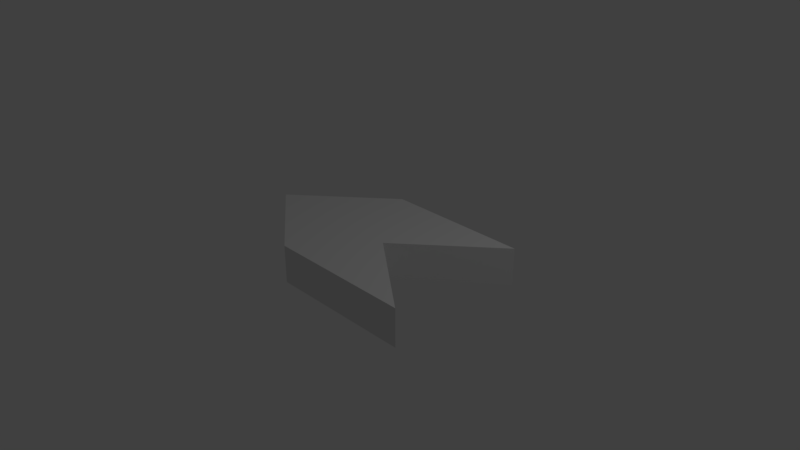 # Source: arrow.blend  (saved by Blender 2.79.0; exported with 4.5.12 LTS)
import bpy
from mathutils import Matrix  # noqa: F401  (used for matrix-valued properties, if any)

bpy.ops.wm.read_factory_settings(use_empty=True)
scene = bpy.context.scene
scene.name = 'Scene'

# ---- collections
col_collection_1 = bpy.data.collections.new('Collection 1'); scene.collection.children.link(col_collection_1)

# ---- materials (node trees are filled in below, after node groups)
mat_material = bpy.data.materials.new('Material')
mat_material.alpha_threshold = 0.0
mat_material.use_transparent_shadow = False
mat_material.roughness = 0.5
mat_material.line_color = (0.0, 0.0, 0.0, 1.0)

# ---- material node trees

# ---- world
world_world = bpy.data.worlds.new('World'); scene.world = world_world
world_world.color = (0.05088, 0.05088, 0.05088)
world_world.use_sun_shadow = False
world_world.sun_shadow_jitter_overblur = 0.0
world_world.cycles.sampling_method = 'MANUAL'

# ---- cameras
cam_camera = bpy.data.cameras.new('Camera')
cam_camera.clip_end = 100.0
cam_camera.lens = 35.0
cam_camera.sensor_width = 32.0
cam_camera.sensor_height = 18.0
cam_camera.ortho_scale = 7.314
cam_camera.dof.focus_distance = 0.0
cam_camera.dof.aperture_fstop = 128.0

# ---- lights
light_lamp = bpy.data.lights.new('Lamp', 'POINT')
light_lamp.transmission_factor = 0.0
light_lamp.cutoff_distance = 30.0
light_lamp.energy = 100.0
light_lamp.shadow_buffer_clip_start = 1.001
light_lamp.shadow_soft_size = 0.1
light_lamp.shadow_maximum_resolution = 0.006
light_lamp.use_absolute_resolution = True

# ---- meshes
me_cube = bpy.data.meshes.new('Cube')
me_cube.from_pydata([(1.562, 1.0, 0.3134), (1.562, -1.0, 0.3134), (1.563, -1.0, -0.2011), (1.563, 1.0, -0.2011), (-0.4382, 1.0, 0.3102), (-0.4382, -1.0, 0.3102), (-0.4374, -1.0, -0.2043), (-0.4374, 1.0, -0.2043), (0.3487, -0.07605, 0.3175), (0.3496, -0.07605, -0.197), (-1.651, -0.07605, 0.3143), (-1.65, -0.07605, -0.2002)], [], [(8, 1, 2, 9), (10, 11, 6, 5), (8, 10, 5, 1), (1, 5, 6, 2), (9, 11, 7, 3), (4, 0, 3, 7), (2, 6, 11, 9), (0, 4, 10, 8), (4, 7, 11, 10), (0, 8, 9, 3)])
_uv = me_cube.uv_layers.new(name='UVMap')
_uv.uv.foreach_set('vector', [0.4965, 0.2989, 0.3055, 0.3, 0.3011, 0.2561, 0.4927, 0.2253, 0.004522, 0.331, 7.188e-05, 0.2871, 0.1303, 0.2734, 0.1347, 0.3173, 0.4965, 0.2989, 0.523, 0.5168, 0.4422, 0.4416, 0.3055, 0.3, 0.3055, 0.3, 0.1347, 0.3173, 0.1303, 0.2734, 0.3011, 0.2561, 0.4927, 0.2253, 0.4966, 7.188e-05, 0.5824, 0.08567, 0.6937, 0.2368, 0.8628, 0.2803, 0.6937, 0.2803, 0.6937, 0.2368, 0.8628, 0.2368, 0.3011, 0.2561, 0.4196, 0.08889, 0.4966, 7.188e-05, 0.4927, 0.2253, 0.6937, 0.2803, 0.5948, 0.4296, 0.523, 0.5168, 0.4965, 0.2989, 0.8628, 0.2803, 0.8628, 0.2368, 0.9999, 0.2373, 0.9999, 0.2808, 0.6937, 0.2803, 0.4965, 0.2989, 0.4927, 0.2253, 0.6937, 0.2368])
me_cube.materials.append(mat_material)
me_cube.use_remesh_preserve_volume = False
me_cube.use_remesh_preserve_attributes = False
me_cube.use_mirror_vertex_groups = False
me_cube.update()

# ---- objects
ob_cube = bpy.data.objects.new('Cube', me_cube)
ob_lamp = bpy.data.objects.new('Lamp', light_lamp)
ob_camera = bpy.data.objects.new('Camera', cam_camera)

# ---- transforms, parenting, visibility, modifiers, constraints
ob_cube.location = (0.0, 0.0, 0.0)
ob_cube.lock_rotations_4d = False
ob_cube.empty_display_type = 'ARROWS'
ob_cube.lineart.crease_threshold = 0.0
ob_lamp.location = (4.076, 1.005, 5.904)
ob_lamp.rotation_euler = (0.6503, 0.05522, 1.866)
ob_lamp.lock_rotations_4d = False
ob_lamp.empty_display_type = 'ARROWS'
ob_lamp.color = (0.0, 0.0, 0.0, 0.0)
ob_lamp.lineart.crease_threshold = 0.0
ob_camera.location = (7.481, -6.508, 5.344)
ob_camera.rotation_euler = (1.109, 0.0, 0.8149)
ob_camera.lock_rotations_4d = False
ob_camera.empty_display_type = 'ARROWS'
ob_camera.color = (0.0, 0.0, 0.0, 0.0)
ob_camera.display_type = 'WIRE'
ob_camera.lineart.crease_threshold = 0.0

# ---- collection membership
col_collection_1.objects.link(ob_cube)
col_collection_1.objects.link(ob_lamp)
col_collection_1.objects.link(ob_camera)

# ---- scene / render settings (as saved in the file)
scene.camera = ob_camera
scene.frame_start = 1; scene.frame_end = 250; scene.frame_set(1)
scene.render.engine = 'BLENDER_EEVEE_NEXT'
scene.render.resolution_percentage = 50
scene.render.dither_intensity = 0.0
scene.cycles.use_denoising = False
scene.cycles.samples = 128
scene.cycles.sampling_pattern = 'TABULATED_SOBOL'
scene.cycles.use_adaptive_sampling = False
scene.cycles.use_light_tree = False
scene.cycles.blur_glossy = 0.0
scene.cycles.sample_clamp_indirect = 0.0
scene.view_settings.view_transform = 'Standard'
bpy.context.view_layer.update()
